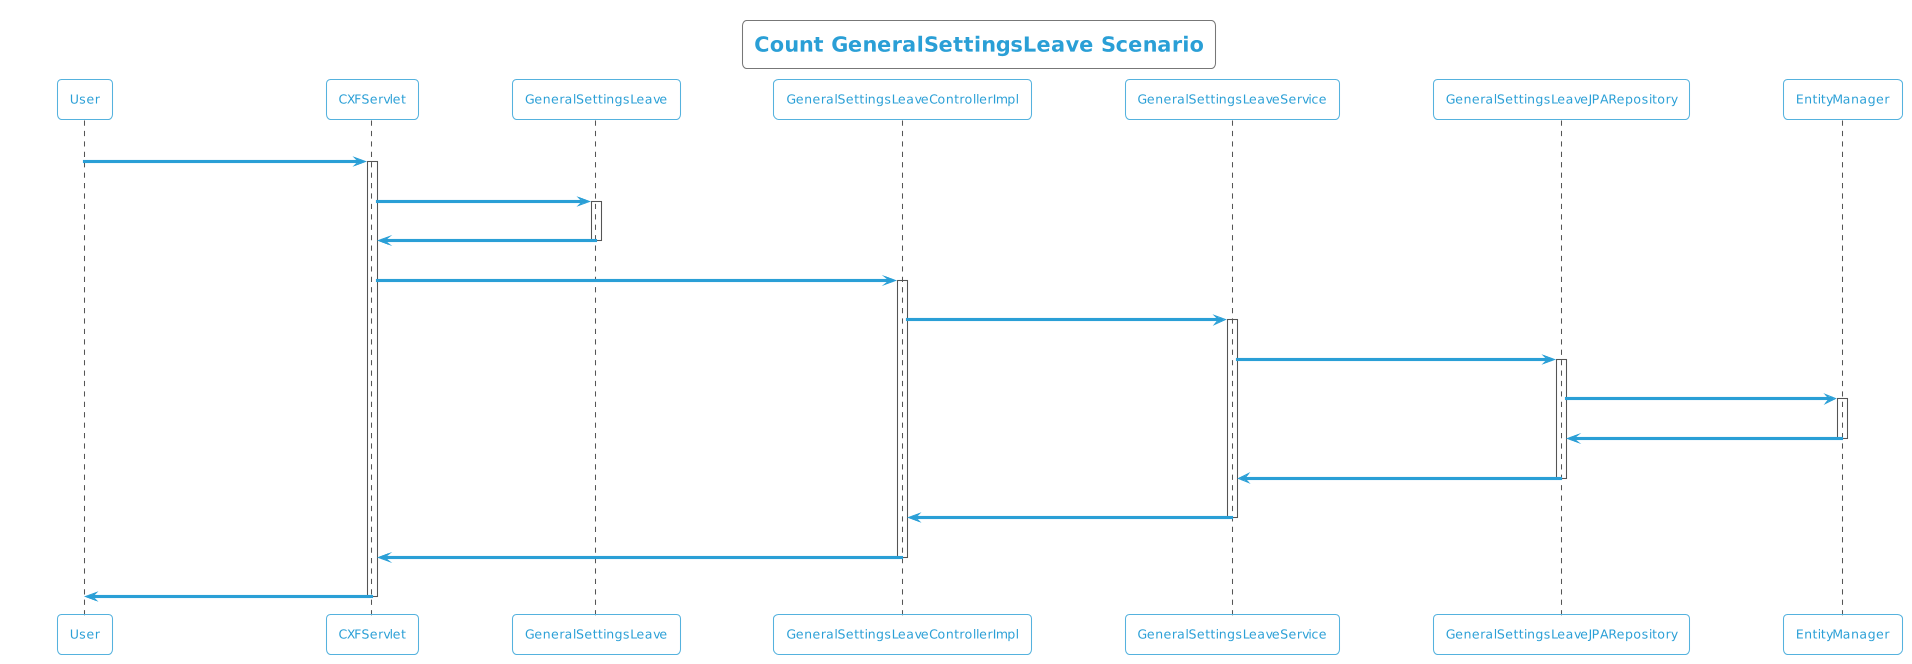

The diagram above was rendered by PlantUML. Its source (embedded in the PNG):
@startuml
!theme cyborg-outline
title Count GeneralSettingsLeave Scenario
participant User
User -> CXFServlet: GET, GeneralSettingsLeave
activate CXFServlet
CXFServlet -> GeneralSettingsLeave: << count >>
activate GeneralSettingsLeave
GeneralSettingsLeave -> CXFServlet: << instance >>
deactivate GeneralSettingsLeave
CXFServlet -> GeneralSettingsLeaveControllerImpl: count(:GeneralSettingsLeave)
activate GeneralSettingsLeaveControllerImpl
GeneralSettingsLeaveControllerImpl -> GeneralSettingsLeaveService: count(:GeneralSettingsLeave)
activate GeneralSettingsLeaveService
GeneralSettingsLeaveService -> GeneralSettingsLeaveJPARepository: count(:GeneralSettingsLeave)
activate GeneralSettingsLeaveJPARepository
GeneralSettingsLeaveJPARepository -> EntityManager: save(:Long)
activate EntityManager
EntityManager -> GeneralSettingsLeaveJPARepository: << persisted Count >>
deactivate EntityManager
GeneralSettingsLeaveJPARepository -> GeneralSettingsLeaveService: << persisted Count >>
deactivate GeneralSettingsLeaveJPARepository
GeneralSettingsLeaveService -> GeneralSettingsLeaveControllerImpl: << persisted Count >>
deactivate GeneralSettingsLeaveService
GeneralSettingsLeaveControllerImpl -> CXFServlet: << persisted Count >>
deactivate GeneralSettingsLeaveControllerImpl
CXFServlet -> User: marshalled GeneralSettingsLeave XML
deactivate CXFServlet
@enduml